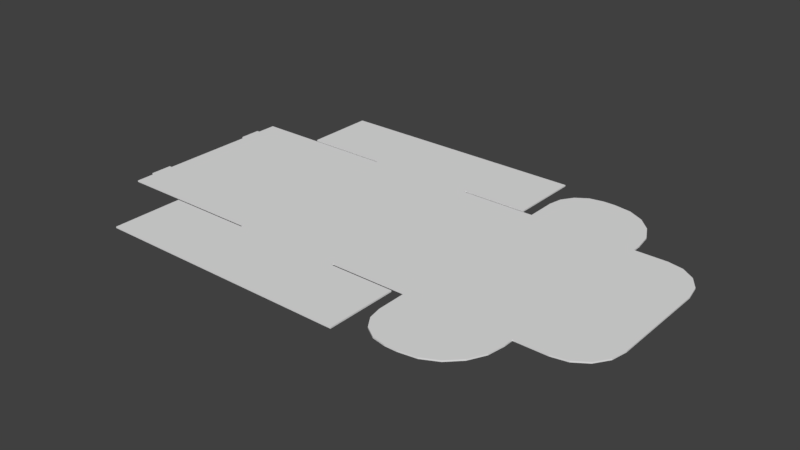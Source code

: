 # Source: 0426retry3.blend  (saved by Blender 2.79.0; exported with 4.5.12 LTS)
import bpy
from mathutils import Matrix  # noqa: F401  (used for matrix-valued properties, if any)

bpy.ops.wm.read_factory_settings(use_empty=True)
scene = bpy.context.scene
scene.name = 'Scene'

# ---- collections
col_collection_1 = bpy.data.collections.new('Collection 1'); scene.collection.children.link(col_collection_1)

# ---- world
world_world = bpy.data.worlds.new('World'); scene.world = world_world
world_world.color = (0.05088, 0.05088, 0.05088)
world_world.use_sun_shadow = False
world_world.sun_shadow_jitter_overblur = 0.0
world_world.cycles.sampling_method = 'MANUAL'

# ---- meshes
me_plane = bpy.data.meshes.new('Plane')
me_plane.from_pydata([(-1.314, -0.975, 0.0075), (-0.1636, -0.975, 0.0075), (-1.314, 0.975, 0.0075), (-0.1636, 0.975, 0.0075), (-1.314, 1.745, 0.0075), (-0.1636, 1.745, 0.0075), (-1.314, -1.745, 0.0075), (-0.1636, -1.745, 0.0075), (-1.314, 0.99, 0.0075), (-0.1636, 0.99, 0.0075), (-1.314, -0.99, 0.0075), (-0.1636, -0.99, 0.0075), (-2.214, 1.745, 0.0075), (-2.214, -1.745, 0.0075), (-2.214, 0.99, 0.0075), (-2.214, -0.99, 0.0075), (0.5364, 1.745, 0.0075), (0.5364, -1.745, 0.0075), (0.5364, 0.99, 0.0075), (0.5364, -0.99, 0.0075), (-1.314, 0.96, 0.0075), (-1.314, -0.96, 0.0075), (-0.1636, -0.96, 0.0075), (-0.1636, 0.96, 0.0075), (-2.084, 0.96, 0.0075), (-2.084, -0.96, 0.0075), (-2.114, 0.96, 0.0075), (-2.114, -0.96, 0.0075), (-2.884, 0.96, 0.0075), (-2.884, -0.96, 0.0075), (0.6064, -0.96, 0.0075), (0.6064, 0.96, 0.0075), (1.756, -0.96, 0.0075), (1.756, 0.96, 0.0075), (-2.884, 0.7488, 0.0075), (-2.884, 0.5184, 0.0075), (-2.884, -0.5184, 0.0075), (-2.884, -0.7488, 0.0075), (-2.914, 0.7488, 0.0075), (-2.914, 0.5184, 0.0075), (-2.914, -0.5184, 0.0075), (-2.914, -0.7488, 0.0075), (0.6514, 0.96, 0.0075), (0.6514, -0.96, 0.0075), (0.6514, 1.281, 0.0075), (1.031, 1.66, 0.0075), (0.6803, 1.426, 0.0075), (0.7625, 1.549, 0.0075), (0.8855, 1.631, 0.0075), (0.6514, -1.281, 0.0075), (1.031, -1.66, 0.0075), (0.6803, -1.426, 0.0075), (0.7625, -1.549, 0.0075), (0.8855, -1.631, 0.0075), (2.096, -0.96, 0.0075), (2.526, -0.5293, 0.0075), (2.261, -0.9272, 0.0075), (2.4, -0.8338, 0.0075), (2.494, -0.6941, 0.0075), (2.096, 0.96, 0.0075), (2.526, 0.5293, 0.0075), (2.261, 0.9272, 0.0075), (2.4, 0.8338, 0.0075), (2.494, 0.6941, 0.0075), (1.158, 1.66, 0.0075), (1.756, 1.062, 0.0075), (1.343, 1.631, 0.0075), (1.51, 1.546, 0.0075), (1.642, 1.413, 0.0075), (1.727, 1.247, 0.0075), (1.158, -1.66, 0.0075), (1.756, -1.062, 0.0075), (1.343, -1.631, 0.0075), (1.51, -1.546, 0.0075), (1.642, -1.413, 0.0075), (1.727, -1.247, 0.0075), (-1.314, -0.975, -0.0075), (-0.1636, -0.975, -0.0075), (-1.314, 0.975, -0.0075), (-0.1636, 0.975, -0.0075), (-1.314, 1.745, -0.0075), (-0.1636, 1.745, -0.0075), (-1.314, -1.745, -0.0075), (-0.1636, -1.745, -0.0075), (-1.314, 0.99, -0.0075), (-0.1636, 0.99, -0.0075), (-1.314, -0.99, -0.0075), (-0.1636, -0.99, -0.0075), (-2.214, 1.745, -0.0075), (-2.214, -1.745, -0.0075), (-2.214, 0.99, -0.0075), (-2.214, -0.99, -0.0075), (0.5364, 1.745, -0.0075), (0.5364, -1.745, -0.0075), (0.5364, 0.99, -0.0075), (0.5364, -0.99, -0.0075), (-1.314, 0.96, -0.0075), (-1.314, -0.96, -0.0075), (-0.1636, -0.96, -0.0075), (-0.1636, 0.96, -0.0075), (-2.084, 0.96, -0.0075), (-2.084, -0.96, -0.0075), (-2.114, 0.96, -0.0075), (-2.114, -0.96, -0.0075), (-2.884, 0.96, -0.0075), (-2.884, -0.96, -0.0075), (0.6064, -0.96, -0.0075), (0.6064, 0.96, -0.0075), (1.756, -0.96, -0.0075), (1.756, 0.96, -0.0075), (-2.884, 0.7488, -0.0075), (-2.884, 0.5184, -0.0075), (-2.884, -0.5184, -0.0075), (-2.884, -0.7488, -0.0075), (-2.914, 0.7488, -0.0075), (-2.914, 0.5184, -0.0075), (-2.914, -0.5184, -0.0075), (-2.914, -0.7488, -0.0075), (0.6514, 0.96, -0.0075), (0.6514, -0.96, -0.0075), (0.6514, 1.281, -0.0075), (1.031, 1.66, -0.0075), (0.6803, 1.426, -0.0075), (0.7625, 1.549, -0.0075), (0.8855, 1.631, -0.0075), (0.6514, -1.281, -0.0075), (1.031, -1.66, -0.0075), (0.6803, -1.426, -0.0075), (0.7625, -1.549, -0.0075), (0.8855, -1.631, -0.0075), (2.096, -0.96, -0.0075), (2.526, -0.5293, -0.0075), (2.261, -0.9272, -0.0075), (2.4, -0.8338, -0.0075), (2.494, -0.6941, -0.0075), (2.096, 0.96, -0.0075), (2.526, 0.5293, -0.0075), (2.261, 0.9272, -0.0075), (2.4, 0.8338, -0.0075), (2.494, 0.6941, -0.0075), (1.158, 1.66, -0.0075), (1.756, 1.062, -0.0075), (1.343, 1.631, -0.0075), (1.51, 1.546, -0.0075), (1.642, 1.413, -0.0075), (1.727, 1.247, -0.0075), (1.158, -1.66, -0.0075), (1.756, -1.062, -0.0075), (1.343, -1.631, -0.0075), (1.51, -1.546, -0.0075), (1.642, -1.413, -0.0075), (1.727, -1.247, -0.0075)], [], [(2, 3, 9, 5, 4, 8), (1, 0, 10, 6, 7, 11), (8, 4, 12, 14), (6, 10, 15, 13), (11, 7, 17, 19), (5, 9, 18, 16), (21, 0, 1, 22, 23, 3, 2, 20), (25, 24, 26, 27), (27, 26, 28, 34, 35, 36, 37, 29), (24, 25, 21, 20), (31, 30, 43, 32, 33, 42), (35, 34, 38, 39), (37, 36, 40, 41), (32, 43, 49, 51, 52, 53, 50, 70, 72, 73, 74, 75, 71), (33, 32, 54, 56, 57, 58, 55, 60, 63, 62, 61, 59), (42, 33, 65, 69, 68, 67, 66, 64, 45, 48, 47, 46, 44), (78, 84, 80, 81, 85, 79), (77, 87, 83, 82, 86, 76), (84, 90, 88, 80), (82, 89, 91, 86), (87, 95, 93, 83), (81, 92, 94, 85), (106, 98, 99, 107), (101, 103, 102, 100), (103, 105, 113, 112, 111, 110, 104, 102), (97, 101, 100, 96), (107, 118, 109, 108, 119, 106), (111, 115, 114, 110), (113, 117, 116, 112), (108, 147, 151, 150, 149, 148, 146, 126, 129, 128, 127, 125, 119), (109, 135, 137, 138, 139, 136, 131, 134, 133, 132, 130, 108), (118, 120, 122, 123, 124, 121, 140, 142, 143, 144, 145, 141, 109), (0, 21, 97, 76), (3, 23, 99, 79), (4, 5, 81, 80), (2, 8, 84, 78), (7, 6, 82, 83), (1, 11, 87, 77), (9, 3, 79, 85), (10, 0, 76, 86), (13, 15, 91, 89), (14, 12, 88, 90), (8, 14, 90, 84), (12, 4, 80, 88), (6, 13, 89, 82), (15, 10, 86, 91), (16, 18, 94, 92), (19, 17, 93, 95), (11, 19, 95, 87), (17, 7, 83, 93), (5, 16, 92, 81), (18, 9, 85, 94), (20, 2, 78, 96), (22, 1, 77, 98), (21, 25, 101, 97), (24, 20, 96, 100), (25, 27, 103, 101), (26, 24, 100, 102), (29, 37, 113, 105), (27, 29, 105, 103), (28, 26, 102, 104), (23, 31, 107, 99), (30, 22, 98, 106), (31, 42, 118, 107), (97, 96, 78, 79, 99, 98, 77, 76), (30, 31, 23, 22), (34, 28, 104, 110), (36, 35, 111, 112), (39, 38, 114, 115), (41, 40, 116, 117), (37, 41, 117, 113), (40, 36, 112, 116), (35, 39, 115, 111), (38, 34, 110, 114), (43, 30, 106, 119), (42, 44, 120, 118), (48, 45, 121, 124), (47, 48, 124, 123), (46, 47, 123, 122), (44, 46, 122, 120), (49, 43, 119, 125), (51, 49, 125, 127), (52, 51, 127, 128), (53, 52, 128, 129), (50, 53, 129, 126), (33, 59, 135, 109), (54, 32, 108, 130), (56, 54, 130, 132), (57, 56, 132, 133), (58, 57, 133, 134), (55, 58, 134, 131), (60, 55, 131, 136), (63, 60, 136, 139), (62, 63, 139, 138), (61, 62, 138, 137), (59, 61, 137, 135), (65, 33, 109, 141), (69, 65, 141, 145), (68, 69, 145, 144), (67, 68, 144, 143), (66, 67, 143, 142), (64, 66, 142, 140), (45, 64, 140, 121), (32, 71, 147, 108), (70, 50, 126, 146), (72, 70, 146, 148), (73, 72, 148, 149), (74, 73, 149, 150), (75, 74, 150, 151), (71, 75, 151, 147)])
_uv = me_plane.uv_layers.new(name='UVMap')
_uv.uv.foreach_set('vector', [0.8859, 0.5479, 0.8859, 0.3838, 0.888, 0.3838, 0.9957, 0.3838, 0.9957, 0.5479, 0.888, 0.5479, 0.6077, 0.3838, 0.6077, 0.5479, 0.6056, 0.5479, 0.4979, 0.5479, 0.4979, 0.3838, 0.6056, 0.3838, 0.888, 0.5479, 0.9957, 0.5479, 0.9957, 0.6763, 0.888, 0.6763, 0.4979, 0.5479, 0.6056, 0.5479, 0.6056, 0.6763, 0.4979, 0.6763, 0.6056, 0.3838, 0.4979, 0.3838, 0.4979, 0.2839, 0.6056, 0.2839, 0.9957, 0.3838, 0.888, 0.3838, 0.888, 0.2839, 0.9957, 0.2839, 0.6098, 0.5479, 0.6077, 0.5479, 0.6077, 0.3838, 0.6098, 0.3838, 0.8837, 0.3838, 0.8859, 0.3838, 0.8859, 0.5479, 0.8837, 0.5479, 0.6098, 0.6577, 0.8837, 0.6577, 0.8837, 0.662, 0.6098, 0.662, 0.6098, 0.662, 0.8837, 0.662, 0.8837, 0.7719, 0.8536, 0.7719, 0.8207, 0.7719, 0.6728, 0.7719, 0.64, 0.7719, 0.6098, 0.7719, 0.8837, 0.6577, 0.6098, 0.6577, 0.6098, 0.5479, 0.8837, 0.5479, 0.8837, 0.2739, 0.6098, 0.2739, 0.6098, 0.2675, 0.6098, 0.1099, 0.8837, 0.1099, 0.8837, 0.2675, 0.8207, 0.7719, 0.8536, 0.7719, 0.8536, 0.7761, 0.8207, 0.7761, 0.64, 0.7719, 0.6728, 0.7719, 0.6728, 0.7761, 0.64, 0.7761, 0.6098, 0.1099, 0.6098, 0.2675, 0.5641, 0.2675, 0.5434, 0.2634, 0.5258, 0.2517, 0.5141, 0.2341, 0.51, 0.2134, 0.51, 0.1952, 0.5142, 0.1688, 0.5263, 0.145, 0.5452, 0.1262, 0.5689, 0.114, 0.5953, 0.1099, 0.8837, 0.1099, 0.6098, 0.1099, 0.6098, 0.06146, 0.6145, 0.03794, 0.6278, 0.018, 0.6478, 0.004678, 0.6713, 0.0, 0.8223, 0.0, 0.8458, 0.004678, 0.8657, 0.018, 0.8791, 0.03794, 0.8837, 0.06146, 0.8837, 0.2675, 0.8837, 0.1099, 0.8983, 0.1099, 0.9246, 0.114, 0.9484, 0.1262, 0.9673, 0.145, 0.9794, 0.1688, 0.9836, 0.1952, 0.9836, 0.2134, 0.9795, 0.2341, 0.9677, 0.2517, 0.9502, 0.2634, 0.9295, 0.2675, 0.1098, 0.5479, 0.1077, 0.5479, 5.102e-08, 0.5479, 5.102e-08, 0.3838, 0.1077, 0.3838, 0.1098, 0.3838, 0.388, 0.3838, 0.3902, 0.3838, 0.4979, 0.3838, 0.4979, 0.5479, 0.3902, 0.5479, 0.388, 0.5479, 0.1077, 0.5479, 0.1077, 0.6763, 1.02e-07, 0.6763, 5.102e-08, 0.5479, 0.4979, 0.5479, 0.4979, 0.6763, 0.3902, 0.6763, 0.3902, 0.5479, 0.3902, 0.3838, 0.3902, 0.2839, 0.4979, 0.2839, 0.4979, 0.3838, 5.102e-08, 0.3838, 0.0, 0.2839, 0.1077, 0.2839, 0.1077, 0.3838, 0.3859, 0.2739, 0.3859, 0.3838, 0.112, 0.3838, 0.112, 0.2739, 0.3859, 0.6577, 0.3859, 0.662, 0.112, 0.662, 0.112, 0.6577, 0.3859, 0.662, 0.3859, 0.7719, 0.3557, 0.7719, 0.3229, 0.7719, 0.175, 0.7719, 0.1421, 0.7719, 0.112, 0.7719, 0.112, 0.662, 0.3859, 0.5479, 0.3859, 0.6577, 0.112, 0.6577, 0.112, 0.5479, 0.112, 0.2739, 0.112, 0.2675, 0.112, 0.1099, 0.3859, 0.1099, 0.3859, 0.2675, 0.3859, 0.2739, 0.175, 0.7719, 0.175, 0.7761, 0.1421, 0.7761, 0.1421, 0.7719, 0.3557, 0.7719, 0.3557, 0.7761, 0.3229, 0.7761, 0.3229, 0.7719, 0.3859, 0.1099, 0.4004, 0.1099, 0.4268, 0.114, 0.4506, 0.1262, 0.4694, 0.145, 0.4816, 0.1688, 0.4857, 0.1952, 0.4857, 0.2134, 0.4816, 0.2341, 0.4699, 0.2517, 0.4523, 0.2634, 0.4316, 0.2675, 0.3859, 0.2675, 0.112, 0.1099, 0.112, 0.06146, 0.1167, 0.03794, 0.13, 0.018, 0.1499, 0.004678, 0.1734, 0.0, 0.3244, 0.0, 0.3479, 0.004678, 0.3679, 0.018, 0.3812, 0.03794, 0.3859, 0.06146, 0.3859, 0.1099, 0.112, 0.2675, 0.06623, 0.2675, 0.04552, 0.2634, 0.02797, 0.2517, 0.01624, 0.2341, 0.01213, 0.2134, 0.01213, 0.1952, 0.0163, 0.1688, 0.02842, 0.145, 0.04729, 0.1262, 0.07108, 0.114, 0.09744, 0.1099, 0.112, 0.1099, 0.0535, 0.7783, 0.0535, 0.7761, 0.05564, 0.7761, 0.05564, 0.7783, 0.05564, 0.7783, 0.05564, 0.7761, 0.05777, 0.7761, 0.05777, 0.7783, 0.9957, 0.6559, 0.9957, 0.4919, 0.9979, 0.4919, 0.9979, 0.6559, 0.05777, 0.7783, 0.05777, 0.7761, 0.05991, 0.7761, 0.05991, 0.7783, 0.9957, 0.2923, 0.9957, 0.1283, 0.9979, 0.1283, 0.9979, 0.2923, 0.06205, 0.7783, 0.06205, 0.7804, 0.05991, 0.7804, 0.05991, 0.7783, 0.05564, 0.7804, 0.05564, 0.7783, 0.05777, 0.7783, 0.05777, 0.7804, 0.0535, 0.7804, 0.0535, 0.7783, 0.05564, 0.7783, 0.05564, 0.7804, 0.02568, 0.8839, 0.02568, 0.7761, 0.02782, 0.7761, 0.02782, 0.8839, 0.02354, 0.8839, 0.02354, 0.7761, 0.02568, 0.7761, 0.02568, 0.8839, 0.0107, 0.7761, 0.0107, 0.9045, 0.008559, 0.9045, 0.008559, 0.7761, 0.9957, 0.7842, 0.9957, 0.6559, 0.9979, 0.6559, 0.9979, 0.7842, 0.9957, 0.1283, 0.9957, 0.0, 0.9979, 0.0, 0.9979, 0.1283, 0.008559, 0.7761, 0.008559, 0.9045, 0.006419, 0.9045, 0.006419, 0.7761, 0.01926, 0.8839, 0.01926, 0.7761, 0.0214, 0.7761, 0.0214, 0.8839, 0.0214, 0.8839, 0.0214, 0.7761, 0.02354, 0.7761, 0.02354, 0.8839, 0.02996, 0.8759, 0.02996, 0.7761, 0.0321, 0.7761, 0.0321, 0.8759, 0.9957, 0.3921, 0.9957, 0.2923, 0.9979, 0.2923, 0.9979, 0.3921, 0.9957, 0.4919, 0.9957, 0.3921, 0.9979, 0.3921, 0.9979, 0.4919, 0.02782, 0.8759, 0.02782, 0.7761, 0.02996, 0.7761, 0.02996, 0.8759, 0.05777, 0.7804, 0.05777, 0.7783, 0.05991, 0.7783, 0.05991, 0.7804, 0.06205, 0.7761, 0.06205, 0.7783, 0.05991, 0.7783, 0.05991, 0.7761, 0.00214, 1.0, 0.00214, 0.8902, 0.00428, 0.8902, 0.00428, 1.0, 1.254e-08, 0.8859, 0.0, 0.7761, 0.00214, 0.7761, 0.00214, 0.8859, 0.00214, 0.8902, 0.00214, 0.8859, 0.00428, 0.8859, 0.00428, 0.8902, 8.611e-09, 0.8902, 1.254e-08, 0.8859, 0.00214, 0.8859, 0.00214, 0.8902, 0.05136, 0.8063, 0.05136, 0.7761, 0.0535, 0.7761, 0.0535, 0.8063, 0.00214, 0.8859, 0.00214, 0.7761, 0.00428, 0.7761, 0.00428, 0.8859, 2.115e-08, 1.0, 8.611e-09, 0.8902, 0.00214, 0.8902, 0.00214, 1.0, 0.01498, 0.8923, 0.01498, 0.7826, 0.01712, 0.7826, 0.01712, 0.8923, 0.01926, 0.7826, 0.01926, 0.8923, 0.01712, 0.8923, 0.01712, 0.7826, 0.01498, 0.7826, 0.01498, 0.7761, 0.01712, 0.7761, 0.01712, 0.7826, 0.3859, 0.5479, 0.112, 0.5479, 0.1098, 0.5479, 0.1098, 0.3838, 0.112, 0.3838, 0.3859, 0.3838, 0.388, 0.3838, 0.388, 0.5479, 0.6098, 0.2739, 0.8837, 0.2739, 0.8837, 0.3838, 0.6098, 0.3838, 0.04922, 0.8063, 0.04922, 0.7761, 0.05136, 0.7761, 0.05136, 0.8063, 0.00428, 0.9241, 0.00428, 0.7761, 0.006419, 0.7761, 0.006419, 0.9241, 0.04494, 0.809, 0.04494, 0.7761, 0.04708, 0.7761, 0.04708, 0.809, 0.04708, 0.809, 0.04708, 0.7761, 0.04922, 0.7761, 0.04922, 0.809, 0.06633, 0.7761, 0.06633, 0.7804, 0.06419, 0.7804, 0.06419, 0.7761, 0.07061, 0.7761, 0.07061, 0.7804, 0.06847, 0.7804, 0.06847, 0.7761, 0.06419, 0.7761, 0.06419, 0.7804, 0.06205, 0.7804, 0.06205, 0.7761, 0.06847, 0.7761, 0.06847, 0.7804, 0.06633, 0.7804, 0.06633, 0.7761, 0.01926, 0.7761, 0.01926, 0.7826, 0.01712, 0.7826, 0.01712, 0.7761, 0.03638, 0.8602, 0.03638, 0.8144, 0.03852, 0.8144, 0.03852, 0.8602, 0.0107, 0.8851, 0.0107, 0.8645, 0.01284, 0.8645, 0.01284, 0.8851, 0.0107, 0.9022, 0.0107, 0.8851, 0.01284, 0.8851, 0.01284, 0.9022, 0.03638, 0.7937, 0.03638, 0.7761, 0.03852, 0.7761, 0.03852, 0.7937, 0.03638, 0.8144, 0.03638, 0.7937, 0.03852, 0.7937, 0.03852, 0.8144, 0.04066, 0.8144, 0.04066, 0.8602, 0.03852, 0.8602, 0.03852, 0.8144, 0.04066, 0.7937, 0.04066, 0.8144, 0.03852, 0.8144, 0.03852, 0.7937, 0.04066, 0.7761, 0.04066, 0.7937, 0.03852, 0.7937, 0.03852, 0.7761, 0.01284, 0.7933, 0.01284, 0.7761, 0.01498, 0.7761, 0.01498, 0.7933, 0.01284, 0.8138, 0.01284, 0.7933, 0.01498, 0.7933, 0.01498, 0.8138, 0.0321, 0.8686, 0.0321, 0.8202, 0.03424, 0.8202, 0.03424, 0.8686, 0.03638, 0.8202, 0.03638, 0.8686, 0.03424, 0.8686, 0.03424, 0.8202, 0.03638, 0.7965, 0.03638, 0.8202, 0.03424, 0.8202, 0.03424, 0.7965, 0.03638, 0.7761, 0.03638, 0.7965, 0.03424, 0.7965, 0.03424, 0.7761, 1.0, 0.218, 1.0, 0.2379, 0.9979, 0.2379, 0.9979, 0.218, 1.0, 0.1945, 1.0, 0.218, 0.9979, 0.218, 0.9979, 0.1945, 1.0, 0.04346, 1.0, 0.1945, 0.9979, 0.1945, 0.9979, 0.04346, 1.0, 0.01994, 1.0, 0.04346, 0.9979, 0.04346, 0.9979, 0.01994, 1.0, 0.0, 1.0, 0.01994, 0.9979, 0.01994, 0.9979, 0.0, 0.0321, 0.7965, 0.0321, 0.7761, 0.03424, 0.7761, 0.03424, 0.7965, 0.0321, 0.8202, 0.0321, 0.7965, 0.03424, 0.7965, 0.03424, 0.8202, 0.0428, 0.8263, 0.0428, 0.8408, 0.04066, 0.8408, 0.04066, 0.8263, 0.0428, 0.7999, 0.0428, 0.8263, 0.04066, 0.8263, 0.04066, 0.7999, 0.0428, 0.7761, 0.0428, 0.7999, 0.04066, 0.7999, 0.04066, 0.7761, 0.0107, 0.7956, 0.0107, 0.7761, 0.01284, 0.7761, 0.01284, 0.7956, 0.0107, 0.8198, 0.0107, 0.7956, 0.01284, 0.7956, 0.01284, 0.8198, 0.0107, 0.8463, 0.0107, 0.8198, 0.01284, 0.8198, 0.01284, 0.8463, 0.0107, 0.8645, 0.0107, 0.8463, 0.01284, 0.8463, 0.01284, 0.8645, 0.0428, 0.8408, 0.0428, 0.8263, 0.04494, 0.8263, 0.04494, 0.8408, 0.01284, 0.832, 0.01284, 0.8138, 0.01498, 0.8138, 0.01498, 0.832, 0.01284, 0.8585, 0.01284, 0.832, 0.01498, 0.832, 0.01498, 0.8585, 0.01284, 0.8827, 0.01284, 0.8585, 0.01498, 0.8585, 0.01498, 0.8827, 0.01284, 0.9022, 0.01284, 0.8827, 0.01498, 0.8827, 0.01498, 0.9022, 0.0428, 0.7999, 0.0428, 0.7761, 0.04494, 0.7761, 0.04494, 0.7999, 0.0428, 0.8263, 0.0428, 0.7999, 0.04494, 0.7999, 0.04494, 0.8263])
_ca = me_plane.color_attributes.new('Col', 'BYTE_COLOR', 'CORNER')
_ca.data.foreach_set('color', [1.0, 1.0, 1.0, 1.0, 1.0, 1.0, 1.0, 1.0, 1.0, 1.0, 1.0, 1.0, 1.0, 1.0, 1.0, 1.0, 1.0, 1.0, 1.0, 1.0, 1.0, 1.0, 1.0, 1.0, 1.0, 1.0, 1.0, 1.0, 1.0, 1.0, 1.0, 1.0, 1.0, 1.0, 1.0, 1.0, 1.0, 1.0, 1.0, 1.0, 1.0, 1.0, 1.0, 1.0, 1.0, 1.0, 1.0, 1.0, 1.0, 1.0, 1.0, 1.0, 1.0, 1.0, 1.0, 1.0, 1.0, 1.0, 1.0, 1.0, 1.0, 1.0, 1.0, 1.0, 1.0, 1.0, 1.0, 1.0, 1.0, 1.0, 1.0, 1.0, 1.0, 1.0, 1.0, 1.0, 1.0, 1.0, 1.0, 1.0, 1.0, 1.0, 1.0, 1.0, 1.0, 1.0, 1.0, 1.0, 1.0, 1.0, 1.0, 1.0, 1.0, 1.0, 1.0, 1.0, 1.0, 1.0, 1.0, 1.0, 1.0, 1.0, 1.0, 1.0, 1.0, 1.0, 1.0, 1.0, 1.0, 1.0, 1.0, 1.0, 1.0, 1.0, 1.0, 1.0, 1.0, 1.0, 1.0, 1.0, 1.0, 1.0, 1.0, 1.0, 1.0, 1.0, 1.0, 1.0, 1.0, 1.0, 1.0, 1.0, 1.0, 1.0, 1.0, 1.0, 1.0, 1.0, 1.0, 1.0, 1.0, 1.0, 1.0, 1.0, 1.0, 1.0, 1.0, 1.0, 1.0, 1.0, 1.0, 1.0, 1.0, 1.0, 1.0, 1.0, 1.0, 1.0, 1.0, 1.0, 1.0, 1.0, 1.0, 1.0, 1.0, 1.0, 1.0, 1.0, 1.0, 1.0, 1.0, 1.0, 1.0, 1.0, 1.0, 1.0, 1.0, 1.0, 1.0, 1.0, 1.0, 1.0, 1.0, 1.0, 1.0, 1.0, 1.0, 1.0, 1.0, 1.0, 1.0, 1.0, 1.0, 1.0, 1.0, 1.0, 1.0, 1.0, 1.0, 1.0, 1.0, 1.0, 1.0, 1.0, 1.0, 1.0, 1.0, 1.0, 1.0, 1.0, 1.0, 1.0, 1.0, 1.0, 1.0, 1.0, 1.0, 1.0, 1.0, 1.0, 1.0, 1.0, 1.0, 1.0, 1.0, 1.0, 1.0, 1.0, 1.0, 1.0, 1.0, 1.0, 1.0, 1.0, 1.0, 1.0, 1.0, 1.0, 1.0, 1.0, 1.0, 1.0, 1.0, 1.0, 1.0, 1.0, 1.0, 1.0, 1.0, 1.0, 1.0, 1.0, 1.0, 1.0, 1.0, 1.0, 1.0, 1.0, 1.0, 1.0, 1.0, 1.0, 1.0, 1.0, 1.0, 1.0, 1.0, 1.0, 1.0, 1.0, 1.0, 1.0, 1.0, 1.0, 1.0, 1.0, 1.0, 1.0, 1.0, 1.0, 1.0, 1.0, 1.0, 1.0, 1.0, 1.0, 1.0, 1.0, 1.0, 1.0, 1.0, 1.0, 1.0, 1.0, 1.0, 1.0, 1.0, 1.0, 1.0, 1.0, 1.0, 1.0, 1.0, 1.0, 1.0, 1.0, 1.0, 1.0, 1.0, 1.0, 1.0, 1.0, 1.0, 1.0, 1.0, 1.0, 1.0, 1.0, 1.0, 1.0, 1.0, 1.0, 1.0, 1.0, 1.0, 1.0, 1.0, 1.0, 1.0, 1.0, 1.0, 1.0, 1.0, 1.0, 1.0, 1.0, 1.0, 1.0, 1.0, 1.0, 1.0, 1.0, 1.0, 1.0, 1.0, 1.0, 1.0, 1.0, 1.0, 1.0, 1.0, 1.0, 1.0, 1.0, 1.0, 1.0, 1.0, 1.0, 1.0, 1.0, 1.0, 1.0, 1.0, 1.0, 1.0, 1.0, 1.0, 1.0, 1.0, 1.0, 1.0, 1.0, 1.0, 1.0, 1.0, 1.0, 1.0, 1.0, 1.0, 1.0, 1.0, 1.0, 1.0, 1.0, 1.0, 1.0, 1.0, 1.0, 1.0, 1.0, 1.0, 1.0, 1.0, 1.0, 1.0, 1.0, 1.0, 1.0, 1.0, 1.0, 1.0, 1.0, 1.0, 1.0, 1.0, 1.0, 1.0, 1.0, 1.0, 1.0, 1.0, 1.0, 1.0, 1.0, 1.0, 1.0, 1.0, 1.0, 1.0, 1.0, 1.0, 1.0, 1.0, 1.0, 1.0, 1.0, 1.0, 1.0, 1.0, 1.0, 1.0, 1.0, 1.0, 1.0, 1.0, 1.0, 1.0, 1.0, 1.0, 1.0, 1.0, 1.0, 1.0, 1.0, 1.0, 1.0, 1.0, 1.0, 1.0, 1.0, 1.0, 1.0, 1.0, 1.0, 1.0, 1.0, 1.0, 1.0, 1.0, 1.0, 1.0, 1.0, 1.0, 1.0, 1.0, 1.0, 1.0, 1.0, 1.0, 1.0, 1.0, 1.0, 1.0, 1.0, 1.0, 1.0, 1.0, 1.0, 1.0, 1.0, 1.0, 1.0, 1.0, 1.0, 1.0, 1.0, 1.0, 1.0, 1.0, 1.0, 1.0, 1.0, 1.0, 1.0, 1.0, 1.0, 1.0, 1.0, 1.0, 1.0, 1.0, 1.0, 1.0, 1.0, 1.0, 1.0, 1.0, 1.0, 1.0, 1.0, 1.0, 1.0, 1.0, 1.0, 1.0, 1.0, 1.0, 1.0, 1.0, 1.0, 1.0, 1.0, 1.0, 1.0, 1.0, 1.0, 1.0, 1.0, 1.0, 1.0, 1.0, 1.0, 1.0, 1.0, 1.0, 1.0, 1.0, 1.0, 1.0, 1.0, 1.0, 1.0, 1.0, 1.0, 1.0, 1.0, 1.0, 1.0, 1.0, 1.0, 1.0, 1.0, 1.0, 1.0, 1.0, 1.0, 1.0, 1.0, 1.0, 1.0, 1.0, 1.0, 1.0, 1.0, 1.0, 1.0, 1.0, 1.0, 1.0, 1.0, 1.0, 1.0, 1.0, 1.0, 1.0, 1.0, 1.0, 1.0, 1.0, 1.0, 1.0, 1.0, 1.0, 1.0, 1.0, 1.0, 1.0, 1.0, 1.0, 1.0, 1.0, 1.0, 1.0, 1.0, 1.0, 1.0, 1.0, 1.0, 1.0, 1.0, 1.0, 1.0, 1.0, 1.0, 1.0, 1.0, 1.0, 1.0, 1.0, 1.0, 1.0, 1.0, 1.0, 1.0, 1.0, 1.0, 1.0, 1.0, 1.0, 1.0, 1.0, 1.0, 1.0, 1.0, 1.0, 1.0, 1.0, 1.0, 1.0, 1.0, 1.0, 1.0, 1.0, 1.0, 1.0, 1.0, 1.0, 1.0, 1.0, 1.0, 1.0, 1.0, 1.0, 1.0, 1.0, 1.0, 1.0, 1.0, 1.0, 1.0, 1.0, 1.0, 1.0, 1.0, 1.0, 1.0, 1.0, 1.0, 1.0, 1.0, 1.0, 1.0, 1.0, 1.0, 1.0, 1.0, 1.0, 1.0, 1.0, 1.0, 1.0, 1.0, 1.0, 1.0, 1.0, 1.0, 1.0, 1.0, 1.0, 1.0, 1.0, 1.0, 1.0, 1.0, 1.0, 1.0, 1.0, 1.0, 1.0, 1.0, 1.0, 1.0, 1.0, 1.0, 1.0, 1.0, 1.0, 1.0, 1.0, 1.0, 1.0, 1.0, 1.0, 1.0, 1.0, 1.0, 1.0, 1.0, 1.0, 1.0, 1.0, 1.0, 1.0, 1.0, 1.0, 1.0, 1.0, 1.0, 1.0, 1.0, 1.0, 1.0, 1.0, 1.0, 1.0, 1.0, 1.0, 1.0, 1.0, 1.0, 1.0, 1.0, 1.0, 1.0, 1.0, 1.0, 1.0, 1.0, 1.0, 1.0, 1.0, 1.0, 1.0, 1.0, 1.0, 1.0, 1.0, 1.0, 1.0, 1.0, 1.0, 1.0, 1.0, 1.0, 1.0, 1.0, 1.0, 1.0, 1.0, 1.0, 1.0, 1.0, 1.0, 1.0, 1.0, 1.0, 1.0, 1.0, 1.0, 1.0, 1.0, 1.0, 1.0, 1.0, 1.0, 1.0, 1.0, 1.0, 1.0, 1.0, 1.0, 1.0, 1.0, 1.0, 1.0, 1.0, 1.0, 1.0, 1.0, 1.0, 1.0, 1.0, 1.0, 1.0, 1.0, 1.0, 1.0, 1.0, 1.0, 1.0, 1.0, 1.0, 1.0, 1.0, 1.0, 1.0, 1.0, 1.0, 1.0, 1.0, 1.0, 1.0, 1.0, 1.0, 1.0, 1.0, 1.0, 1.0, 1.0, 1.0, 1.0, 1.0, 1.0, 1.0, 1.0, 1.0, 1.0, 1.0, 1.0, 1.0, 1.0, 1.0, 1.0, 1.0, 1.0, 1.0, 1.0, 1.0, 1.0, 1.0, 1.0, 1.0, 1.0, 1.0, 1.0, 1.0, 1.0, 1.0, 1.0, 1.0, 1.0, 1.0, 1.0, 1.0, 1.0, 1.0, 1.0, 1.0, 1.0, 1.0, 1.0, 1.0, 1.0, 1.0, 1.0, 1.0, 1.0, 1.0, 1.0, 1.0, 1.0, 1.0, 1.0, 1.0, 1.0, 1.0, 1.0, 1.0, 1.0, 1.0, 1.0, 1.0, 1.0, 1.0, 1.0, 1.0, 1.0, 1.0, 1.0, 1.0, 1.0, 1.0, 1.0, 1.0, 1.0, 1.0, 1.0, 1.0, 1.0, 1.0, 1.0, 1.0, 1.0, 1.0, 1.0, 1.0, 1.0, 1.0, 1.0, 1.0, 1.0, 1.0, 1.0, 1.0, 1.0, 1.0, 1.0, 1.0, 1.0, 1.0, 1.0, 1.0, 1.0, 1.0, 1.0, 1.0, 1.0, 1.0, 1.0, 1.0, 1.0, 1.0, 1.0, 1.0, 1.0, 1.0, 1.0, 1.0, 1.0, 1.0, 1.0, 1.0, 1.0, 1.0, 1.0, 1.0, 1.0, 1.0, 1.0, 1.0, 1.0, 1.0, 1.0, 1.0, 1.0, 1.0, 1.0, 1.0, 1.0, 1.0, 1.0, 1.0, 1.0, 1.0, 1.0, 1.0, 1.0, 1.0, 1.0, 1.0, 1.0, 1.0, 1.0, 1.0, 1.0, 1.0, 1.0, 1.0, 1.0, 1.0, 1.0, 1.0, 1.0, 1.0, 1.0, 1.0, 1.0, 1.0, 1.0, 1.0, 1.0, 1.0, 1.0, 1.0, 1.0, 1.0, 1.0, 1.0, 1.0, 1.0, 1.0, 1.0, 1.0, 1.0, 1.0, 1.0, 1.0, 1.0, 1.0, 1.0, 1.0, 1.0, 1.0, 1.0, 1.0, 1.0, 1.0, 1.0, 1.0, 1.0, 1.0, 1.0, 1.0, 1.0, 1.0, 1.0, 1.0, 1.0, 1.0, 1.0, 1.0, 1.0, 1.0, 1.0, 1.0, 1.0, 1.0, 1.0, 1.0, 1.0, 1.0, 1.0, 1.0, 1.0, 1.0, 1.0, 1.0, 1.0, 1.0, 1.0, 1.0, 1.0, 1.0, 1.0, 1.0, 1.0, 1.0, 1.0, 1.0, 1.0, 1.0, 1.0, 1.0, 1.0, 1.0, 1.0, 1.0, 1.0, 1.0, 1.0, 1.0, 1.0, 1.0, 1.0, 1.0, 1.0, 1.0, 1.0, 1.0, 1.0, 1.0, 1.0, 1.0, 1.0, 1.0, 1.0, 1.0, 1.0, 1.0, 1.0, 1.0, 1.0, 1.0, 1.0, 1.0, 1.0, 1.0, 1.0, 1.0, 1.0, 1.0, 1.0, 1.0, 1.0, 1.0, 1.0, 1.0, 1.0, 1.0, 1.0, 1.0, 1.0, 1.0, 1.0, 1.0, 1.0, 1.0, 1.0, 1.0, 1.0, 1.0, 1.0, 1.0, 1.0, 1.0, 1.0, 1.0, 1.0, 1.0, 1.0, 1.0, 1.0, 1.0, 1.0, 1.0, 1.0, 1.0, 1.0, 1.0, 1.0, 1.0, 1.0, 1.0, 1.0, 1.0, 1.0, 1.0, 1.0, 1.0, 1.0, 1.0, 1.0, 1.0, 1.0, 1.0, 1.0, 1.0, 1.0, 1.0, 1.0, 1.0, 1.0, 1.0, 1.0, 1.0, 1.0, 1.0, 1.0, 1.0, 1.0, 1.0, 1.0, 1.0, 1.0, 1.0, 1.0, 1.0, 1.0, 1.0, 1.0, 1.0, 1.0, 1.0, 1.0, 1.0, 1.0, 1.0, 1.0, 1.0, 1.0, 1.0, 1.0, 1.0, 1.0, 1.0, 1.0, 1.0, 1.0, 1.0, 1.0, 1.0, 1.0, 1.0, 1.0, 1.0, 1.0, 1.0, 1.0, 1.0, 1.0, 1.0, 1.0, 1.0, 1.0, 1.0, 1.0, 1.0, 1.0, 1.0, 1.0, 1.0, 1.0, 1.0, 1.0, 1.0, 1.0, 1.0, 1.0, 1.0, 1.0, 1.0, 1.0, 1.0, 1.0, 1.0, 1.0, 1.0, 1.0, 1.0, 1.0, 1.0, 1.0, 1.0, 1.0, 1.0, 1.0, 1.0, 1.0, 1.0, 1.0, 1.0, 1.0, 1.0, 1.0, 1.0, 1.0, 1.0, 1.0, 1.0, 1.0, 1.0, 1.0, 1.0, 1.0, 1.0, 1.0, 1.0, 1.0, 1.0, 1.0, 1.0, 1.0, 1.0, 1.0, 1.0, 1.0, 1.0, 1.0, 1.0, 1.0, 1.0, 1.0, 1.0, 1.0, 1.0, 1.0, 1.0, 1.0, 1.0, 1.0, 1.0, 1.0, 1.0, 1.0, 1.0, 1.0, 1.0, 1.0, 1.0, 1.0, 1.0, 1.0, 1.0, 1.0, 1.0, 1.0, 1.0, 1.0, 1.0, 1.0, 1.0, 1.0, 1.0, 1.0, 1.0, 1.0, 1.0, 1.0, 1.0, 1.0, 1.0, 1.0, 1.0, 1.0, 1.0, 1.0, 1.0, 1.0, 1.0, 1.0, 1.0, 1.0, 1.0, 1.0, 1.0, 1.0, 1.0, 1.0, 1.0, 1.0, 1.0, 1.0, 1.0, 1.0, 1.0, 1.0, 1.0, 1.0, 1.0, 1.0, 1.0, 1.0, 1.0, 1.0, 1.0, 1.0, 1.0, 1.0, 1.0, 1.0, 1.0, 1.0, 1.0, 1.0, 1.0, 1.0, 1.0, 1.0, 1.0, 1.0, 1.0, 1.0, 1.0, 1.0, 1.0, 1.0, 1.0, 1.0, 1.0, 1.0, 1.0, 1.0, 1.0, 1.0, 1.0, 1.0, 1.0, 1.0, 1.0, 1.0, 1.0, 1.0, 1.0, 1.0, 1.0, 1.0, 1.0, 1.0, 1.0, 1.0, 1.0, 1.0, 1.0, 1.0, 1.0, 1.0, 1.0, 1.0, 1.0, 1.0, 1.0, 1.0, 1.0, 1.0, 1.0, 1.0, 1.0, 1.0, 1.0, 1.0, 1.0, 1.0, 1.0, 1.0, 1.0, 1.0, 1.0, 1.0, 1.0, 1.0, 1.0, 1.0, 1.0, 1.0, 1.0, 1.0, 1.0, 1.0, 1.0, 1.0, 1.0, 1.0, 1.0, 1.0, 1.0, 1.0, 1.0, 1.0, 1.0, 1.0, 1.0, 1.0, 1.0, 1.0, 1.0, 1.0, 1.0, 1.0, 1.0, 1.0, 1.0, 1.0, 1.0, 1.0, 1.0, 1.0, 1.0, 1.0, 1.0, 1.0, 1.0, 1.0, 1.0, 1.0, 1.0, 1.0, 1.0, 1.0, 1.0, 1.0, 1.0, 1.0, 1.0, 1.0, 1.0, 1.0, 1.0, 1.0, 1.0, 1.0, 1.0, 1.0, 1.0, 1.0, 1.0, 1.0, 1.0, 1.0, 1.0, 1.0, 1.0, 1.0, 1.0, 1.0, 1.0, 1.0, 1.0, 1.0, 1.0, 1.0, 1.0, 1.0, 1.0, 1.0, 1.0, 1.0, 1.0, 1.0, 1.0, 1.0, 1.0, 1.0, 1.0, 1.0, 1.0, 1.0, 1.0, 1.0, 1.0, 1.0, 1.0, 1.0, 1.0, 1.0, 1.0, 1.0, 1.0, 1.0, 1.0, 1.0, 1.0, 1.0, 1.0, 1.0, 1.0, 1.0, 1.0, 1.0, 1.0, 1.0, 1.0, 1.0, 1.0, 1.0, 1.0, 1.0, 1.0, 1.0, 1.0, 1.0, 1.0, 1.0, 1.0, 1.0, 1.0, 1.0, 1.0, 1.0, 1.0, 1.0, 1.0, 1.0, 1.0, 1.0, 1.0, 1.0, 1.0, 1.0, 1.0, 1.0, 1.0, 1.0, 1.0, 1.0, 1.0, 1.0, 1.0, 1.0, 1.0, 1.0, 1.0, 1.0, 1.0, 1.0, 1.0, 1.0, 1.0, 1.0, 1.0, 1.0, 1.0, 1.0, 1.0, 1.0, 1.0, 1.0, 1.0, 1.0, 1.0, 1.0, 1.0, 1.0, 1.0, 1.0, 1.0, 1.0, 1.0, 1.0, 1.0, 1.0, 1.0, 1.0, 1.0, 1.0, 1.0, 1.0, 1.0, 1.0, 1.0, 1.0, 1.0, 1.0, 1.0, 1.0, 1.0, 1.0, 1.0, 1.0, 1.0, 1.0, 1.0, 1.0, 1.0, 1.0, 1.0, 1.0, 1.0, 1.0, 1.0, 1.0, 1.0, 1.0, 1.0, 1.0, 1.0, 1.0, 1.0, 1.0, 1.0, 1.0, 1.0, 1.0, 1.0, 1.0, 1.0, 1.0, 1.0, 1.0, 1.0, 1.0, 1.0, 1.0, 1.0, 1.0, 1.0, 1.0, 1.0, 1.0, 1.0, 1.0, 1.0, 1.0, 1.0, 1.0, 1.0, 1.0, 1.0, 1.0, 1.0, 1.0, 1.0, 1.0, 1.0, 1.0, 1.0, 1.0, 1.0, 1.0, 1.0, 1.0, 1.0, 1.0, 1.0, 1.0, 1.0, 1.0, 1.0, 1.0, 1.0, 1.0, 1.0, 1.0, 1.0, 1.0, 1.0, 1.0, 1.0, 1.0, 1.0, 1.0, 1.0, 1.0, 1.0, 1.0, 1.0, 1.0, 1.0, 1.0, 1.0, 1.0, 1.0, 1.0, 1.0, 1.0, 1.0, 1.0, 1.0, 1.0, 1.0, 1.0, 1.0, 1.0, 1.0, 1.0, 1.0, 1.0, 1.0, 1.0, 1.0, 1.0, 1.0, 1.0, 1.0, 1.0, 1.0, 1.0, 1.0, 1.0, 1.0, 1.0, 1.0, 1.0, 1.0, 1.0, 1.0, 1.0, 1.0, 1.0, 1.0, 1.0, 1.0, 1.0, 1.0, 1.0, 1.0, 1.0, 1.0, 1.0, 1.0, 1.0, 1.0, 1.0, 1.0, 1.0, 1.0, 1.0, 1.0, 1.0, 1.0, 1.0, 1.0, 1.0, 1.0, 1.0, 1.0, 1.0, 1.0, 1.0, 1.0, 1.0, 1.0, 1.0, 1.0, 1.0, 1.0, 1.0, 1.0, 1.0, 1.0, 1.0, 1.0, 1.0, 1.0, 1.0, 1.0, 1.0, 1.0, 1.0, 1.0, 1.0, 1.0, 1.0, 1.0, 1.0, 1.0, 1.0, 1.0, 1.0, 1.0, 1.0, 1.0, 1.0, 1.0, 1.0, 1.0, 1.0, 1.0, 1.0, 1.0, 1.0, 1.0, 1.0, 1.0, 1.0, 1.0, 1.0, 1.0, 1.0, 1.0, 1.0, 1.0, 1.0, 1.0, 1.0, 1.0, 1.0, 1.0, 1.0, 1.0, 1.0, 1.0, 1.0, 1.0, 1.0, 1.0, 1.0, 1.0, 1.0, 1.0, 1.0, 1.0, 1.0, 1.0, 1.0, 1.0, 1.0, 1.0, 1.0, 1.0, 1.0, 1.0, 1.0, 1.0, 1.0, 1.0, 1.0, 1.0, 1.0, 1.0, 1.0, 1.0, 1.0, 1.0, 1.0, 1.0, 1.0, 1.0, 1.0, 1.0, 1.0, 1.0, 1.0, 1.0, 1.0, 1.0, 1.0, 1.0, 1.0, 1.0, 1.0, 1.0, 1.0, 1.0, 1.0, 1.0, 1.0, 1.0, 1.0, 1.0, 1.0, 1.0, 1.0, 1.0, 1.0, 1.0, 1.0, 1.0, 1.0, 1.0, 1.0, 1.0, 1.0, 1.0, 1.0, 1.0, 1.0, 1.0, 1.0, 1.0, 1.0, 1.0, 1.0, 1.0, 1.0, 1.0, 1.0, 1.0, 1.0, 1.0, 1.0, 1.0, 1.0, 1.0, 1.0, 1.0, 1.0, 1.0, 1.0, 1.0, 1.0, 1.0, 1.0, 1.0, 1.0, 1.0, 1.0, 1.0, 1.0, 1.0, 1.0, 1.0, 1.0, 1.0, 1.0, 1.0, 1.0, 1.0, 1.0, 1.0, 1.0, 1.0, 1.0, 1.0, 1.0, 1.0, 1.0, 1.0, 1.0, 1.0, 1.0, 1.0, 1.0, 1.0, 1.0, 1.0, 1.0, 1.0, 1.0, 1.0, 1.0, 1.0, 1.0, 1.0, 1.0, 1.0, 1.0, 1.0, 1.0, 1.0, 1.0, 1.0, 1.0, 1.0, 1.0, 1.0, 1.0, 1.0, 1.0, 1.0, 1.0, 1.0, 1.0, 1.0, 1.0, 1.0, 1.0, 1.0, 1.0, 1.0, 1.0, 1.0, 1.0, 1.0, 1.0, 1.0, 1.0, 1.0, 1.0, 1.0, 1.0, 1.0, 1.0, 1.0, 1.0, 1.0, 1.0, 1.0, 1.0, 1.0, 1.0, 1.0, 1.0, 1.0, 1.0, 1.0, 1.0, 1.0, 1.0, 1.0, 1.0, 1.0, 1.0, 1.0, 1.0, 1.0, 1.0, 1.0, 1.0, 1.0, 1.0, 1.0, 1.0, 1.0, 1.0, 1.0, 1.0, 1.0, 1.0, 1.0, 1.0])
me_plane.use_remesh_preserve_volume = False
me_plane.use_remesh_preserve_attributes = False
me_plane.use_mirror_vertex_groups = False
me_plane.update()
arm_armature = bpy.data.armatures.new('Armature')  # bones are not reproduced

# ---- objects
ob_armature = bpy.data.objects.new('Armature', arm_armature)
ob_plane = bpy.data.objects.new('Plane', me_plane)

# ---- transforms, parenting, visibility, modifiers, constraints
ob_armature.location = (-0.575, -5.96e-08, 0.0)
ob_armature.rotation_euler = (-0.0, -1.571, 0.0)
ob_armature.lineart.crease_threshold = 0.0
ob_plane.parent = ob_armature
ob_plane.matrix_parent_inverse = Matrix(((7.55e-08, 0.0, 1.0, 4.341e-08), (0.0, 1.0, 0.0, 5.96e-08), (-1.0, 0.0, 7.55e-08, -0.575), (0.0, 0.0, 0.0, 1.0)))
ob_plane.location = (0.7386, 2.588e-08, -0.0075)
ob_plane.lineart.crease_threshold = 0.0
_vg = ob_plane.vertex_groups.new(name='FrontMain')
_vg.add([0, 2, 20, 21, 24, 25, 76, 78, 96, 97, 100, 101], 1.0, 'REPLACE')
_vg = ob_plane.vertex_groups.new(name='FrontFlap')
_vg.add([24, 25, 26, 27, 100, 101, 102, 103], 1.0, 'REPLACE')
_vg = ob_plane.vertex_groups.new(name='FrontLip')
_vg.add([26, 27, 28, 29, 34, 35, 36, 37, 38, 39, 40, 41, 102, 103, 104, 105, 110, 111, 112, 113, 114, 115, 116, 117], 1.0, 'REPLACE')
_vg = ob_plane.vertex_groups.new(name='RightMain')
_vg.add([2, 3, 4, 5, 8, 9, 78, 79, 80, 81, 84, 85], 1.0, 'REPLACE')
_vg = ob_plane.vertex_groups.new(name='RightFrontFlap')
_vg.add([4, 8, 12, 14, 80, 84, 88, 90], 1.0, 'REPLACE')
_vg = ob_plane.vertex_groups.new(name='RightBackFlap')
_vg.add([5, 9, 16, 18, 81, 85, 92, 94], 1.0, 'REPLACE')
_vg = ob_plane.vertex_groups.new(name='LeftMain')
_vg.add([0, 1, 6, 7, 10, 11, 76, 77, 82, 83, 86, 87], 1.0, 'REPLACE')
_vg = ob_plane.vertex_groups.new(name='LeftFrontFlap')
_vg.add([6, 10, 13, 15, 82, 86, 89, 91], 1.0, 'REPLACE')
_vg = ob_plane.vertex_groups.new(name='LeftBackFlap')
_vg.add([7, 11, 17, 19, 83, 87, 93, 95], 1.0, 'REPLACE')
_vg = ob_plane.vertex_groups.new(name='BackMain')
_vg.add([1, 3, 22, 23, 30, 31, 77, 79, 98, 99, 106, 107], 1.0, 'REPLACE')
_vg = ob_plane.vertex_groups.new(name='BackTop')
_vg.add([30, 31, 32, 33, 42, 43, 106, 107, 108, 109, 118, 119], 1.0, 'REPLACE')
_vg = ob_plane.vertex_groups.new(name='BackFlap')
_vg.add([32, 33, 54, 55, 56, 57, 58, 59, 60, 61, 62, 63, 108, 109, 130, 131, 132, 133, 134, 135, 136, 137, 138, 139], 1.0, 'REPLACE')
_vg = ob_plane.vertex_groups.new(name='BackFlapRight')
_vg.add([33, 42, 44, 45, 46, 47, 48, 64, 65, 66, 67, 68, 69, 109, 118, 120, 121, 122, 123, 124, 140, 141, 142, 143, 144, 145], 1.0, 'REPLACE')
_vg = ob_plane.vertex_groups.new(name='BackFlapLeft')
_vg.add([32, 43, 49, 50, 51, 52, 53, 70, 71, 72, 73, 74, 75, 108, 119, 125, 126, 127, 128, 129, 146, 147, 148, 149, 150, 151], 1.0, 'REPLACE')
_m = ob_plane.modifiers.new('Armature', 'ARMATURE')
_m.object = ob_armature

# ---- collection membership
col_collection_1.objects.link(ob_armature)
col_collection_1.objects.link(ob_plane)

# ---- scene / render settings (as saved in the file)
scene.frame_start = 1; scene.frame_end = 250; scene.frame_set(0)
scene.render.engine = 'BLENDER_EEVEE_NEXT'
scene.render.resolution_percentage = 50
scene.render.dither_intensity = 0.0
scene.cycles.use_denoising = False
scene.cycles.samples = 128
scene.cycles.sampling_pattern = 'TABULATED_SOBOL'
scene.cycles.use_adaptive_sampling = False
scene.cycles.use_light_tree = False
scene.cycles.blur_glossy = 0.0
scene.cycles.sample_clamp_indirect = 0.0
scene.view_settings.view_transform = 'Standard'
scene.unit_settings.scale_length = 0.01
bpy.context.view_layer.update()

# ---- added for rendering (the .blend has no active camera and no usable light): camera, sun
cam_auto = bpy.data.cameras.new('AutoCamera')
cam_auto.lens = 50.0
cam_auto.sensor_width = 36.0
cam_auto.clip_end = 1000.0
ob_auto_camera = bpy.data.objects.new('AutoCamera', cam_auto)
scene.collection.objects.link(ob_auto_camera)
ob_auto_camera.location = (6.52498, -7.17598, 4.77648)
ob_auto_camera.rotation_euler = (1.09748, -7.21219e-08, 0.694738)
scene.camera = ob_auto_camera
light_auto_sun = bpy.data.lights.new('AutoSun', 'SUN')
light_auto_sun.energy = 3.0
light_auto_sun.angle = 0.0523599
ob_auto_sun = bpy.data.objects.new('AutoSun', light_auto_sun)
scene.collection.objects.link(ob_auto_sun)
ob_auto_sun.rotation_euler = (0.872665, 0.174533, 0.523599)
bpy.context.view_layer.update()
